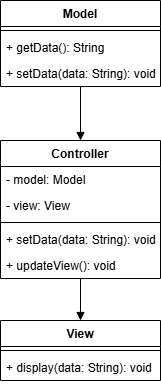

The diagram above was exported from draw.io. Its source (the exported page's mxGraphModel, read from the mxfile embedded in the PNG):
<mxGraphModel dx="1282" dy="533" grid="1" gridSize="10" guides="1" tooltips="1" connect="1" arrows="1" fold="1" page="1" pageScale="1" pageWidth="827" pageHeight="1169" math="0" shadow="0">
  <root>
    <mxCell id="0" />
    <mxCell id="1" parent="0" />
    <mxCell id="H2w5U61TOUyc8GiS72dK-1" value="Model" style="swimlane;fontStyle=1;align=center;verticalAlign=top;childLayout=stackLayout;horizontal=1;startSize=26;horizontalStack=0;resizeParent=1;resizeParentMax=0;resizeLast=0;collapsible=1;marginBottom=0;whiteSpace=wrap;html=1;" parent="1" vertex="1">
      <mxGeometry x="334" y="40" width="160" height="86" as="geometry" />
    </mxCell>
    <mxCell id="H2w5U61TOUyc8GiS72dK-3" value="" style="line;strokeWidth=1;fillColor=none;align=left;verticalAlign=middle;spacingTop=-1;spacingLeft=3;spacingRight=3;rotatable=0;labelPosition=right;points=[];portConstraint=eastwest;strokeColor=inherit;" parent="H2w5U61TOUyc8GiS72dK-1" vertex="1">
      <mxGeometry y="26" width="160" height="8" as="geometry" />
    </mxCell>
    <mxCell id="H2w5U61TOUyc8GiS72dK-2" value="+ getData(): String" style="text;strokeColor=none;fillColor=none;align=left;verticalAlign=top;spacingLeft=4;spacingRight=4;overflow=hidden;rotatable=0;points=[[0,0.5],[1,0.5]];portConstraint=eastwest;whiteSpace=wrap;html=1;" parent="H2w5U61TOUyc8GiS72dK-1" vertex="1">
      <mxGeometry y="34" width="160" height="26" as="geometry" />
    </mxCell>
    <mxCell id="H2w5U61TOUyc8GiS72dK-4" value="+ setData(data: String): void" style="text;strokeColor=none;fillColor=none;align=left;verticalAlign=top;spacingLeft=4;spacingRight=4;overflow=hidden;rotatable=0;points=[[0,0.5],[1,0.5]];portConstraint=eastwest;whiteSpace=wrap;html=1;" parent="H2w5U61TOUyc8GiS72dK-1" vertex="1">
      <mxGeometry y="60" width="160" height="26" as="geometry" />
    </mxCell>
    <mxCell id="H2w5U61TOUyc8GiS72dK-7" value="Controller" style="swimlane;fontStyle=1;align=center;verticalAlign=top;childLayout=stackLayout;horizontal=1;startSize=26;horizontalStack=0;resizeParent=1;resizeParentMax=0;resizeLast=0;collapsible=1;marginBottom=0;whiteSpace=wrap;html=1;" parent="1" vertex="1">
      <mxGeometry x="334" y="180" width="160" height="138" as="geometry" />
    </mxCell>
    <mxCell id="H2w5U61TOUyc8GiS72dK-9" value="- model: Model" style="text;strokeColor=none;fillColor=none;align=left;verticalAlign=top;spacingLeft=4;spacingRight=4;overflow=hidden;rotatable=0;points=[[0,0.5],[1,0.5]];portConstraint=eastwest;whiteSpace=wrap;html=1;" parent="H2w5U61TOUyc8GiS72dK-7" vertex="1">
      <mxGeometry y="26" width="160" height="26" as="geometry" />
    </mxCell>
    <mxCell id="H2w5U61TOUyc8GiS72dK-10" value="- view: View" style="text;strokeColor=none;fillColor=none;align=left;verticalAlign=top;spacingLeft=4;spacingRight=4;overflow=hidden;rotatable=0;points=[[0,0.5],[1,0.5]];portConstraint=eastwest;whiteSpace=wrap;html=1;" parent="H2w5U61TOUyc8GiS72dK-7" vertex="1">
      <mxGeometry y="52" width="160" height="26" as="geometry" />
    </mxCell>
    <mxCell id="H2w5U61TOUyc8GiS72dK-8" value="" style="line;strokeWidth=1;fillColor=none;align=left;verticalAlign=middle;spacingTop=-1;spacingLeft=3;spacingRight=3;rotatable=0;labelPosition=right;points=[];portConstraint=eastwest;strokeColor=inherit;" parent="H2w5U61TOUyc8GiS72dK-7" vertex="1">
      <mxGeometry y="78" width="160" height="8" as="geometry" />
    </mxCell>
    <mxCell id="H2w5U61TOUyc8GiS72dK-11" value="+ setData(data: String): void" style="text;strokeColor=none;fillColor=none;align=left;verticalAlign=top;spacingLeft=4;spacingRight=4;overflow=hidden;rotatable=0;points=[[0,0.5],[1,0.5]];portConstraint=eastwest;whiteSpace=wrap;html=1;" parent="H2w5U61TOUyc8GiS72dK-7" vertex="1">
      <mxGeometry y="86" width="160" height="26" as="geometry" />
    </mxCell>
    <mxCell id="Ja4fS-fMgefidsELChSH-1" value="+ updateView(): void" style="text;strokeColor=none;fillColor=none;align=left;verticalAlign=top;spacingLeft=4;spacingRight=4;overflow=hidden;rotatable=0;points=[[0,0.5],[1,0.5]];portConstraint=eastwest;whiteSpace=wrap;html=1;" vertex="1" parent="H2w5U61TOUyc8GiS72dK-7">
      <mxGeometry y="112" width="160" height="26" as="geometry" />
    </mxCell>
    <mxCell id="H2w5U61TOUyc8GiS72dK-13" value="" style="html=1;verticalAlign=bottom;endArrow=block;curved=0;rounded=0;" parent="1" source="H2w5U61TOUyc8GiS72dK-1" target="H2w5U61TOUyc8GiS72dK-7" edge="1">
      <mxGeometry width="80" relative="1" as="geometry">
        <mxPoint x="370" y="150" as="sourcePoint" />
        <mxPoint x="450" y="150" as="targetPoint" />
      </mxGeometry>
    </mxCell>
    <mxCell id="H2w5U61TOUyc8GiS72dK-14" value="View" style="swimlane;fontStyle=1;align=center;verticalAlign=top;childLayout=stackLayout;horizontal=1;startSize=26;horizontalStack=0;resizeParent=1;resizeParentMax=0;resizeLast=0;collapsible=1;marginBottom=0;whiteSpace=wrap;html=1;" parent="1" vertex="1">
      <mxGeometry x="334" y="360" width="160" height="60" as="geometry" />
    </mxCell>
    <mxCell id="H2w5U61TOUyc8GiS72dK-15" value="" style="line;strokeWidth=1;fillColor=none;align=left;verticalAlign=middle;spacingTop=-1;spacingLeft=3;spacingRight=3;rotatable=0;labelPosition=right;points=[];portConstraint=eastwest;strokeColor=inherit;" parent="H2w5U61TOUyc8GiS72dK-14" vertex="1">
      <mxGeometry y="26" width="160" height="8" as="geometry" />
    </mxCell>
    <mxCell id="H2w5U61TOUyc8GiS72dK-17" value="+ display(data: String): void" style="text;strokeColor=none;fillColor=none;align=left;verticalAlign=top;spacingLeft=4;spacingRight=4;overflow=hidden;rotatable=0;points=[[0,0.5],[1,0.5]];portConstraint=eastwest;whiteSpace=wrap;html=1;" parent="H2w5U61TOUyc8GiS72dK-14" vertex="1">
      <mxGeometry y="34" width="160" height="26" as="geometry" />
    </mxCell>
    <mxCell id="H2w5U61TOUyc8GiS72dK-18" value="" style="html=1;verticalAlign=bottom;endArrow=block;curved=0;rounded=0;" parent="1" source="H2w5U61TOUyc8GiS72dK-7" target="H2w5U61TOUyc8GiS72dK-14" edge="1">
      <mxGeometry width="80" relative="1" as="geometry">
        <mxPoint x="424" y="136" as="sourcePoint" />
        <mxPoint x="424" y="190" as="targetPoint" />
      </mxGeometry>
    </mxCell>
  </root>
</mxGraphModel>